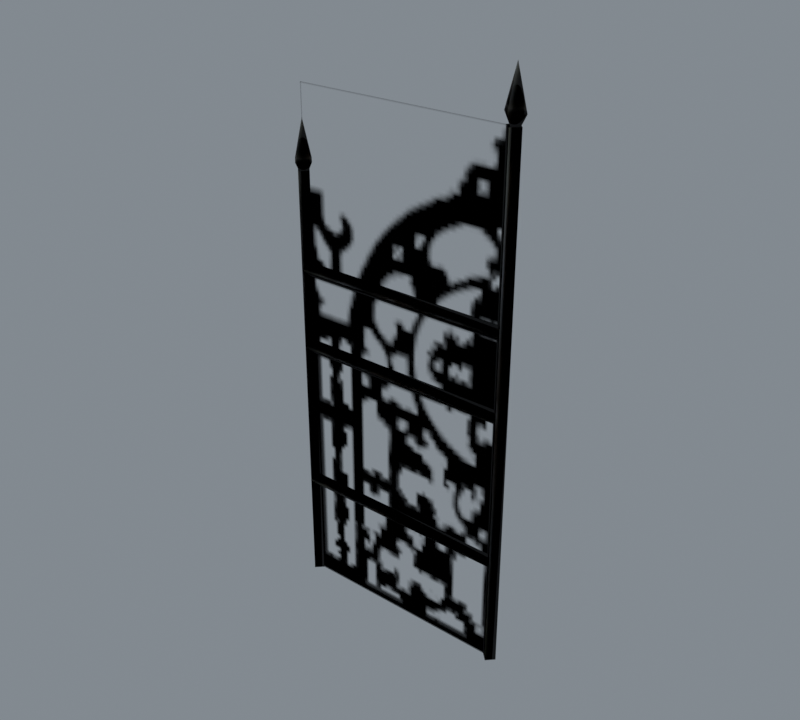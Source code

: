 # Source: import.blend  (saved by Blender 5.2.45; exported with 4.5.12 LTS)
import bpy
from mathutils import Matrix  # noqa: F401  (used for matrix-valued properties, if any)

bpy.ops.wm.read_factory_settings(use_empty=True)
scene = bpy.context.scene
scene.name = 'Beer01'

# ---- collections
col_collection = bpy.data.collections.new('Collection'); scene.collection.children.link(col_collection)

# ---- images (referenced by path relative to the original .blend; pixels are not part of the script)
import os
ASSET_DIR = os.environ.get("B2B_ASSET_DIR", "")  # directory of the original .blend (textures are referenced by path, not embedded)
HERE = os.path.dirname(os.path.abspath(__file__))  # packed textures are extracted next to this script under _unpacked/

def load_image(name, relpath, width, height, colorspace="sRGB"):
    """Load a texture the original file referenced (path relative to the .blend, or extracted next to this script)."""
    p = next((c for c in (os.path.join(HERE, relpath), os.path.join(ASSET_DIR, relpath)) if relpath and os.path.exists(c)), "")
    if p:
        img = bpy.data.images.load(p, check_existing=True)
        img.name = name
    else:  # same state as the original file: an image datablock whose file is absent (Cycles renders it pink)
        img = bpy.data.images.new(name, width, height)
        img.source = "FILE"
        img.filepath = "//" + (relpath or name)
    img.colorspace_settings.name = colorspace
    return img
img_steel_barred_b_jpg = load_image('steel_barred_b.jpg', '_unpacked/steel_barred_b.65253fac.jpg', 32, 32, 'sRGB')
img_steel_barred_door_tga = load_image('steel_barred_door.tga', '_unpacked/steel_barred_door.888eeb36.tga', 64, 128, 'sRGB')

# ---- materials (node trees are filled in below, after node groups)
mat_steel_barred_b_jpg = bpy.data.materials.new('steel_barred_b.jpg')
mat_steel_barred_b_jpg.diffuse_color = (0.7126, 0.6704, 0.616, 1.0)
mat_steel_barred_door_tga = bpy.data.materials.new('steel_barred_door.tga')
mat_steel_barred_door_tga.diffuse_color = (0.7436, 0.9109, 0.4805, 1.0)

# ---- material node trees
mat_steel_barred_b_jpg.use_nodes = True; mat_steel_barred_b_jpg.node_tree.nodes.clear()
_N = mat_steel_barred_b_jpg.node_tree.nodes; _L = mat_steel_barred_b_jpg.node_tree.links
n0 = _N.new('ShaderNodeBsdfPrincipled'); n0.name = 'Principled BSDF'; n0.location = (-200, 100)
n0.inputs[10].default_value = 0.005
n1 = _N.new('ShaderNodeOutputMaterial'); n1.name = 'Material Output'; n1.location = (200, 100)
n2 = _N.new('ShaderNodeTexImage'); n2.name = 'Image Texture'; n2.location = (-600, 100)
n2.image = img_steel_barred_b_jpg
_L.new(n0.outputs[0], n1.inputs[0])
_L.new(n2.outputs[0], n0.inputs[0])
n1.is_active_output = True
mat_steel_barred_door_tga.use_nodes = True; mat_steel_barred_door_tga.node_tree.nodes.clear()
_N = mat_steel_barred_door_tga.node_tree.nodes; _L = mat_steel_barred_door_tga.node_tree.links
n0 = _N.new('ShaderNodeBsdfPrincipled'); n0.name = 'Principled BSDF'; n0.location = (-200, 100)
n0.inputs[10].default_value = 0.005
n1 = _N.new('ShaderNodeOutputMaterial'); n1.name = 'Material Output'; n1.location = (200, 100)
n2 = _N.new('ShaderNodeTexImage'); n2.name = 'Image Texture'; n2.location = (-600, 100)
n2.image = img_steel_barred_door_tga
_L.new(n0.outputs[0], n1.inputs[0])
_L.new(n2.outputs[0], n0.inputs[0])
_L.new(n2.outputs[1], n0.inputs[4])
n1.is_active_output = True

# ---- world
world_world = bpy.data.worlds.new('World'); scene.world = world_world
world_world.use_nodes = True; world_world.node_tree.nodes.clear()
_N = world_world.node_tree.nodes; _L = world_world.node_tree.links
n0 = _N.new('ShaderNodeOutputWorld'); n0.name = 'World Output'; n0.location = (200, 100)
n1 = _N.new('ShaderNodeBackground'); n1.name = 'Background'; n1.location = (-200, 100)
n1.inputs[0].default_value = (0.32, 0.36, 0.4, 1.0)
n1.inputs[1].default_value = 0.7
_L.new(n1.outputs[0], n0.inputs[0])
n0.is_active_output = True
world_world.color = (0.05088, 0.05088, 0.05088)
world_world.sun_shadow_jitter_overblur = 0.0

# ---- meshes
me_steeldoor01 = bpy.data.meshes.new('SteelDoor01')
me_steeldoor01.from_pydata([(146.2, 0.0437, 356.5), (146.2, 6.705, 332.0), (152.9, 0.0437, 332.0), (139.6, 0.0437, 332.0), (146.2, -6.617, 332.0), (146.2, 0.0437, 319.2), (5.256, -0.1129, 161.2), (146.0, 4.528, 165.8), (5.256, 4.528, 165.8), (146.0, -0.1129, 161.2), (146.0, -0.1129, 170.5), (5.256, -0.1129, 170.5), (146.0, -4.753, 165.8), (5.256, -4.754, 165.8), (5.256, -0.4926, 65.67), (146.0, 4.148, 70.32), (5.256, 4.148, 70.32), (146.0, -0.4926, 65.67), (146.0, -0.4926, 74.96), (5.256, -0.4926, 74.96), (146.0, -5.133, 70.32), (5.256, -5.133, 70.32), (141.3, -0.1129, 325.7), (146.0, 4.528, 0.53), (146.0, 4.528, 325.7), (141.3, -0.1129, 0.53), (150.6, -0.1129, 0.53), (150.6, -0.1129, 325.7), (146.0, -4.753, 0.53), (146.0, -4.754, 325.7), (5.256, -0.1129, 211.4), (146.0, 4.528, 216.0), (5.256, 4.528, 216.0), (146.0, -0.1129, 211.4), (146.0, -0.1129, 220.6), (5.256, -0.1129, 220.6), (146.0, -4.753, 216.0), (5.256, -4.754, 216.0), (0.557, -0.1129, 276.2), (5.198, 4.528, 0.4531), (5.198, 4.528, 276.2), (0.557, -0.1129, 0.4531), (9.838, -0.1129, 0.4531), (9.838, -0.1129, 276.2), (5.198, -4.754, 0.4531), (5.198, -4.754, 276.2), (5.111, 0.04371, 306.0), (5.111, 6.705, 281.5), (11.77, 0.04371, 281.5), (-1.55, 0.04371, 281.5), (5.111, -6.617, 281.5), (5.111, 0.04371, 268.7), (5.256, -0.3687, 0.5297), (146.0, -0.3686, 325.7), (146.0, -0.3687, 0.5297), (5.256, -0.3686, 325.7)], [], [(0, 1, 2), (0, 3, 1), (0, 4, 3), (0, 2, 4), (5, 2, 1), (5, 1, 3), (5, 3, 4), (5, 4, 2), (6, 7, 8), (7, 6, 9), (8, 10, 11), (10, 8, 7), (11, 12, 13), (12, 11, 10), (13, 9, 6), (9, 13, 12), (14, 15, 16), (15, 14, 17), (16, 18, 19), (18, 16, 15), (19, 20, 21), (20, 19, 18), (21, 17, 14), (17, 21, 20), (22, 23, 24), (23, 22, 25), (24, 26, 27), (26, 24, 23), (27, 28, 29), (28, 27, 26), (29, 25, 22), (25, 29, 28), (30, 31, 32), (31, 30, 33), (32, 34, 35), (34, 32, 31), (35, 36, 37), (36, 35, 34), (37, 33, 30), (33, 37, 36), (38, 39, 40), (39, 38, 41), (40, 42, 43), (42, 40, 39), (43, 44, 45), (44, 43, 42), (45, 41, 38), (41, 45, 44), (46, 47, 48), (46, 49, 47), (46, 50, 49), (46, 48, 50), (51, 48, 47), (51, 47, 49), (51, 49, 50), (51, 50, 48), (52, 53, 54), (53, 52, 55)])
me_steeldoor01.polygons.foreach_set('use_smooth', [True] * 58)
me_steeldoor01.polygons.foreach_set('material_index', [0, 0, 0, 0, 0, 0, 0, 0, 0, 0, 0, 0, 0, 0, 0, 0, 0, 0, 0, 0, 0, 0, 0, 0, 0, 0, 0, 0, 0, 0, 0, 0, 0, 0, 0, 0, 0, 0, 0, 0, 0, 0, 0, 0, 0, 0, 0, 0, 0, 0, 0, 0, 0, 0, 0, 0, 1, 1])
_uv = me_steeldoor01.uv_layers.new(name='Float2')
_uv.uv.foreach_set('vector', [0.7687, 0.9742, 0.7687, 0.5279, 0.8813, 0.5279, 0.7687, 0.9742, 0.6561, 0.5279, 0.7687, 0.5279, 0.7687, 0.9742, 0.7687, 0.5279, 0.6561, 0.5279, 0.7687, 0.9742, 0.8813, 0.5279, 0.7687, 0.5279, 0.7687, 0.2451, 0.8813, 0.5279, 0.7687, 0.5279, 0.7687, 0.2451, 0.7687, 0.5279, 0.6561, 0.5279, 0.7687, 0.2451, 0.6561, 0.5279, 0.7687, 0.5279, 0.7687, 0.2451, 0.7687, 0.5279, 0.8813, 0.5279, 0.1258, 0.9942, 0.2649, 0.0051, 0.2649, 0.9942, 0.2649, 0.0051, 0.1258, 0.9942, 0.1258, 0.0051, 0.2649, 0.9942, 0.404, 0.0051, 0.404, 0.9942, 0.404, 0.0051, 0.2649, 0.9942, 0.2649, 0.0051, 0.404, 0.9942, 0.2649, 0.0051, 0.2649, 0.9942, 0.2649, 0.0051, 0.404, 0.9942, 0.404, 0.0051, 0.2649, 0.9942, 0.1258, 0.0051, 0.1258, 0.9942, 0.1258, 0.0051, 0.2649, 0.9942, 0.2649, 0.0051, 0.1217, 0.9942, 0.2608, 0.0051, 0.2608, 0.9942, 0.2608, 0.0051, 0.1217, 0.9942, 0.1217, 0.0051, 0.2608, 0.9942, 0.3999, 0.0051, 0.3999, 0.9942, 0.3999, 0.0051, 0.2608, 0.9942, 0.2608, 0.0051, 0.3999, 0.9942, 0.2608, 0.0051, 0.2608, 0.9942, 0.2608, 0.0051, 0.3999, 0.9942, 0.3999, 0.0051, 0.2608, 0.9942, 0.1217, 0.0051, 0.1217, 0.9942, 0.1217, 0.0051, 0.2608, 0.9942, 0.2608, 0.0051, 0.1183, 0.9903, 0.2594, -0.0003, 0.2594, 0.9903, 0.2594, -0.0003, 0.1183, 0.9903, 0.1183, -0.0003, 0.2594, 0.9903, 0.4004, -0.0003, 0.4004, 0.9903, 0.4004, -0.0003, 0.2594, 0.9903, 0.2594, -0.0003, 0.4004, 0.9903, 0.2594, -0.0003, 0.2594, 0.9903, 0.2594, -0.0003, 0.4004, 0.9903, 0.4004, -0.0003, 0.2594, 0.9903, 0.1183, -0.0003, 0.1183, 0.9903, 0.1183, -0.0003, 0.2594, 0.9903, 0.2594, -0.0003, 0.1162, 0.9942, 0.2553, 0.0051, 0.2553, 0.9942, 0.2553, 0.0051, 0.1162, 0.9942, 0.1162, 0.0051, 0.2553, 0.9942, 0.3944, 0.0051, 0.3944, 0.9942, 0.3944, 0.0051, 0.2553, 0.9942, 0.2553, 0.0051, 0.3944, 0.9942, 0.2553, 0.0051, 0.2553, 0.9942, 0.2553, 0.0051, 0.3944, 0.9942, 0.3944, 0.0051, 0.2553, 0.9942, 0.1162, 0.0051, 0.1162, 0.9942, 0.1162, 0.0051, 0.2553, 0.9942, 0.2553, 0.0051, 0.1177, 0.9899, 0.2588, 0.0024, 0.2588, 0.9899, 0.2588, 0.0024, 0.1177, 0.9899, 0.1177, 0.0024, 0.2588, 0.9899, 0.3998, 0.0024, 0.3998, 0.9899, 0.3998, 0.0024, 0.2588, 0.9899, 0.2588, 0.0024, 0.3998, 0.9899, 0.2588, 0.0024, 0.2588, 0.9899, 0.2588, 0.0024, 0.3998, 0.9899, 0.3998, 0.0024, 0.2588, 0.9899, 0.1177, 0.0024, 0.1177, 0.9899, 0.1177, 0.0024, 0.2588, 0.9899, 0.2588, 0.0024, 0.7727, 0.9864, 0.7727, 0.5401, 0.8853, 0.5401, 0.7727, 0.9864, 0.6601, 0.5401, 0.7727, 0.5401, 0.7727, 0.9864, 0.7727, 0.5401, 0.6601, 0.5401, 0.7727, 0.9864, 0.8853, 0.5401, 0.7727, 0.5401, 0.7727, 0.2572, 0.8853, 0.5401, 0.7727, 0.5401, 0.7727, 0.2572, 0.7727, 0.5401, 0.6601, 0.5401, 0.7727, 0.2572, 0.6601, 0.5401, 0.7727, 0.5401, 0.7727, 0.2572, 0.7727, 0.5401, 0.8853, 0.5401, 0.0005, 0.0005, 0.9995, 0.9995, 0.9995, 0.0005, 0.9995, 0.9995, 0.0005, 0.0005, 0.0005, 0.9995])
me_steeldoor01.materials.append(mat_steel_barred_b_jpg)
me_steeldoor01.materials.append(mat_steel_barred_door_tga)
me_steeldoor01.update()
me_steeldoor01.normals_split_custom_set([tuple(v) for v in zip(*[iter([-8.042e-05, -1.531e-05, 1.0, -1.18e-06, 0.9933, -0.1157, 0.9933, -5.217e-06, -0.1157, -8.042e-05, -1.531e-05, 1.0, -0.9933, 3.011e-07, -0.1157, -1.18e-06, 0.9933, -0.1157, -8.042e-05, -1.531e-05, 1.0, 3.709e-07, -0.9933, -0.1157, -0.9933, 3.011e-07, -0.1157, -8.042e-05, -1.531e-05, 1.0, 0.9933, -5.217e-06, -0.1157, 3.709e-07, -0.9933, -0.1157, -5.581e-05, 4.972e-05, -1.0, 0.9933, -5.217e-06, -0.1157, -1.18e-06, 0.9933, -0.1157, -5.581e-05, 4.972e-05, -1.0, -1.18e-06, 0.9933, -0.1157, -0.9933, 3.011e-07, -0.1157, -5.581e-05, 4.972e-05, -1.0, -0.9933, 3.011e-07, -0.1157, 3.709e-07, -0.9933, -0.1157, -5.581e-05, 4.972e-05, -1.0, 3.709e-07, -0.9933, -0.1157, 0.9933, -5.217e-06, -0.1157, -2.373e-08, 0.3161, -0.9487, 8.285e-08, 0.9487, -0.3161, 2.529e-08, 0.9487, 0.3161, 8.285e-08, 0.9487, -0.3161, -2.373e-08, 0.3161, -0.9487, 6.304e-06, -0.3161, -0.9487, 2.529e-08, 0.9487, 0.3161, -6.203e-06, 0.3161, 0.9487, 4.382e-07, -0.3161, 0.9487, -6.203e-06, 0.3161, 0.9487, 2.529e-08, 0.9487, 0.3161, 8.285e-08, 0.9487, -0.3161, 4.382e-07, -0.3161, 0.9487, 3.468e-08, -0.9487, 0.3161, 4.05e-07, -0.9487, -0.3161, 3.468e-08, -0.9487, 0.3161, 4.382e-07, -0.3161, 0.9487, -6.203e-06, 0.3161, 0.9487, 4.05e-07, -0.9487, -0.3161, 6.304e-06, -0.3161, -0.9487, -2.373e-08, 0.3161, -0.9487, 6.304e-06, -0.3161, -0.9487, 4.05e-07, -0.9487, -0.3161, 3.468e-08, -0.9487, 0.3161, -1.951e-08, 0.3161, -0.9487, 4.907e-08, 0.9487, -0.3161, -1.416e-07, 0.9487, 0.3161, 4.907e-08, 0.9487, -0.3161, -1.951e-08, 0.3161, -0.9487, 1.493e-08, -0.3161, -0.9487, -1.416e-07, 0.9487, 0.3161, -2.131e-07, 0.3161, 0.9487, -2.101e-07, -0.3161, 0.9487, -2.131e-07, 0.3161, 0.9487, -1.416e-07, 0.9487, 0.3161, 4.907e-08, 0.9487, -0.3161, -2.101e-07, -0.3161, 0.9487, -2.332e-07, -0.9487, 0.3161, -7.404e-08, -0.9487, -0.3161, -2.332e-07, -0.9487, 0.3161, -2.101e-07, -0.3161, 0.9487, -2.131e-07, 0.3161, 0.9487, -7.404e-08, -0.9487, -0.3161, 1.493e-08, -0.3161, -0.9487, -1.951e-08, 0.3161, -0.9487, 1.493e-08, -0.3161, -0.9487, -7.404e-08, -0.9487, -0.3161, -2.332e-07, -0.9487, 0.3161, -0.9487, 0.3162, 2.764e-08, -0.3162, 0.9487, -2.764e-08, 0.3162, 0.9487, 2.764e-08, -0.3162, 0.9487, -2.764e-08, -0.9487, 0.3162, 2.764e-08, -0.9487, -0.3161, -1.239e-07, 0.3162, 0.9487, 2.764e-08, 0.9487, 0.3162, -2.764e-08, 0.9487, -0.3162, -6.864e-08, 0.9487, 0.3162, -2.764e-08, 0.3162, 0.9487, 2.764e-08, -0.3162, 0.9487, -2.764e-08, 0.9487, -0.3162, -6.864e-08, 0.3162, -0.9487, -1.264e-07, -0.3162, -0.9487, -7.114e-08, 0.3162, -0.9487, -1.264e-07, 0.9487, -0.3162, -6.864e-08, 0.9487, 0.3162, -2.764e-08, -0.3162, -0.9487, -7.114e-08, -0.9487, -0.3161, -1.239e-07, -0.9487, 0.3162, 2.764e-08, -0.9487, -0.3161, -1.239e-07, -0.3162, -0.9487, -7.114e-08, 0.3162, -0.9487, -1.264e-07, 7.15e-08, 0.3161, -0.9487, 4.673e-08, 0.9487, -0.3161, 6.492e-08, 0.9487, 0.3161, 4.673e-08, 0.9487, -0.3161, 7.15e-08, 0.3161, -0.9487, 1.404e-07, -0.3161, -0.9487, 6.492e-08, 0.9487, 0.3161, -5.801e-09, 0.3161, 0.9487, 1.919e-07, -0.3161, 0.9487, -5.801e-09, 0.3161, 0.9487, 6.492e-08, 0.9487, 0.3161, 4.673e-08, 0.9487, -0.3161, 1.919e-07, -0.3161, 0.9487, 1.037e-07, -0.9487, 0.3161, 2.143e-07, -0.9487, -0.3161, 1.037e-07, -0.9487, 0.3161, 1.919e-07, -0.3161, 0.9487, -5.801e-09, 0.3161, 0.9487, 2.143e-07, -0.9487, -0.3161, 1.404e-07, -0.3161, -0.9487, 7.15e-08, 0.3161, -0.9487, 1.404e-07, -0.3161, -0.9487, 2.143e-07, -0.9487, -0.3161, 1.037e-07, -0.9487, 0.3161, -0.9487, 0.3162, 2.764e-08, -0.3162, 0.9487, -2.764e-08, 0.3162, 0.9487, -7.58e-08, -0.3162, 0.9487, -2.764e-08, -0.9487, 0.3162, 2.764e-08, -0.9487, -0.3162, -2.764e-08, 0.3162, 0.9487, -7.58e-08, 0.9487, 0.3162, -1.339e-07, 0.9487, -0.3162, -7.898e-08, 0.9487, 0.3162, -1.339e-07, 0.3162, 0.9487, -7.58e-08, -0.3162, 0.9487, -2.764e-08, 0.9487, -0.3162, -7.898e-08, 0.3162, -0.9487, -1.308e-07, -0.3162, -0.9487, 2.764e-08, 0.3162, -0.9487, -1.308e-07, 0.9487, -0.3162, -7.898e-08, 0.9487, 0.3162, -1.339e-07, -0.3162, -0.9487, 2.764e-08, -0.9487, -0.3162, -2.764e-08, -0.9487, 0.3162, 2.764e-08, -0.9487, -0.3162, -2.764e-08, -0.3162, -0.9487, 2.764e-08, 0.3162, -0.9487, -1.308e-07, 8.465e-05, -3.719e-09, 1.0, 4.517e-07, 0.9933, -0.1157, 0.9933, -2.13e-06, -0.1157, 8.465e-05, -3.719e-09, 1.0, -0.9933, -7.618e-07, -0.1157, 4.517e-07, 0.9933, -0.1157, 8.465e-05, -3.719e-09, 1.0, 2.105e-06, -0.9933, -0.1157, -0.9933, -7.618e-07, -0.1157, 8.465e-05, -3.719e-09, 1.0, 0.9933, -2.13e-06, -0.1157, 2.105e-06, -0.9933, -0.1157, 7.468e-05, -9.007e-06, -1.0, 0.9933, -2.13e-06, -0.1157, 4.517e-07, 0.9933, -0.1157, 7.468e-05, -9.007e-06, -1.0, 4.517e-07, 0.9933, -0.1157, -0.9933, -7.618e-07, -0.1157, 7.468e-05, -9.007e-06, -1.0, -0.9933, -7.618e-07, -0.1157, 2.105e-06, -0.9933, -0.1157, 7.468e-05, -9.007e-06, -1.0, 2.105e-06, -0.9933, -0.1157, 0.9933, -2.13e-06, -0.1157, 1.268e-05, -1.0, -4.573e-05, 1.269e-05, -1.0, -4.572e-05, 8.397e-05, -1.0, -0.0003245, 1.269e-05, -1.0, -4.572e-05, 1.268e-05, -1.0, -4.573e-05, 8.396e-05, -1.0, -0.0003245])] * 3)])
arm_steeldoor01_skeleton = bpy.data.armatures.new('SteelDoor01_skeleton')  # bones are not reproduced

# ---- objects
ob_steeldoor01_skeleton = bpy.data.objects.new('SteelDoor01_skeleton', arm_steeldoor01_skeleton)
ob_steeldoor01 = bpy.data.objects.new('SteelDoor01', me_steeldoor01)

# ---- transforms, parenting, visibility, modifiers, constraints
ob_steeldoor01_skeleton.location = (0.0, 0.0, 0.0)
ob_steeldoor01_skeleton.show_in_front = True
ob_steeldoor01.parent = ob_steeldoor01_skeleton
ob_steeldoor01.location = (0.0, 0.0, 0.0)
_vg = ob_steeldoor01.vertex_groups.new(name='Cylinder04')
_vg.add([0, 1, 2, 3, 4, 5, 6, 7, 8, 9, 10, 11, 12, 13, 14, 15, 16, 17, 18, 19, 20, 21, 22, 23, 24, 25, 26, 27, 28, 29, 30, 31, 32, 33, 34, 35, 36, 37, 38, 39, 40, 41, 42, 43, 44, 45, 46, 47, 48, 49, 50, 51, 52, 53, 54, 55], 1.0, 'REPLACE')
_m = ob_steeldoor01.modifiers.new('Armature', 'ARMATURE')
_m.object = ob_steeldoor01_skeleton

# ---- collection membership
scene.collection.objects.link(ob_steeldoor01_skeleton)
scene.collection.objects.link(ob_steeldoor01)

# ---- scene / render settings (as saved in the file)
scene.frame_start = 0; scene.frame_end = 0; scene.frame_set(0)
scene.render.engine = 'CYCLES'
scene.render.resolution_x = 400
scene.render.resolution_y = 360
scene.render.film_transparent = True
scene.render.bake_bias = 0.0
scene.render.bake_samples = 0
scene.render.compositor_device = 'GPU'
scene.cycles.samples = 8
scene.eevee.use_volume_custom_range = False
scene.eevee.fast_gi_thickness_near = 0.1
scene.eevee.fast_gi_thickness_far = 0.0
scene.eevee.ray_tracing_options.screen_trace_thickness = 0.1
scene.view_settings.view_transform = 'Standard'
bpy.context.view_layer.update()

# ---- added for rendering (the .blend has no active camera): camera
cam_auto = bpy.data.cameras.new('AutoCamera')
cam_auto.lens = 50.0
cam_auto.sensor_width = 36.0
cam_auto.clip_end = 6305.21
ob_auto_camera = bpy.data.objects.new('AutoCamera', cam_auto)
scene.collection.objects.link(ob_auto_camera)
ob_auto_camera.location = (434.946, -431.084, 465.883)
ob_auto_camera.rotation_euler = (1.09748, -7.21219e-08, 0.694738)
scene.camera = ob_auto_camera
bpy.context.view_layer.update()
